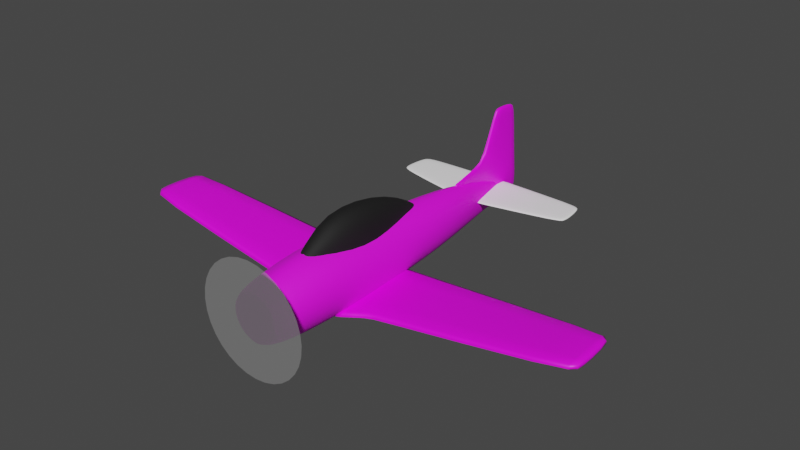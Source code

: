 # Source: T28.blend  (saved by Blender 3.4.6; exported with 4.5.12 LTS)
import bpy
from mathutils import Matrix  # noqa: F401  (used for matrix-valued properties, if any)

bpy.ops.wm.read_factory_settings(use_empty=True)
scene = bpy.context.scene
scene.name = 'Scene'

# ---- collections
col_collection = bpy.data.collections.new('Collection'); scene.collection.children.link(col_collection)

# ---- images (referenced by path relative to the original .blend; pixels are not part of the script)
import os
ASSET_DIR = os.environ.get("B2B_ASSET_DIR", "")  # directory of the original .blend (textures are referenced by path, not embedded)
HERE = os.path.dirname(os.path.abspath(__file__))  # packed textures are extracted next to this script under _unpacked/

def load_image(name, relpath, width, height, colorspace="sRGB"):
    """Load a texture the original file referenced (path relative to the .blend, or extracted next to this script)."""
    p = next((c for c in (os.path.join(HERE, relpath), os.path.join(ASSET_DIR, relpath)) if relpath and os.path.exists(c)), "")
    if p:
        img = bpy.data.images.load(p, check_existing=True)
        img.name = name
    else:  # same state as the original file: an image datablock whose file is absent (Cycles renders it pink)
        img = bpy.data.images.new(name, width, height)
        img.source = "FILE"
        img.filepath = "//" + (relpath or name)
    img.colorspace_settings.name = colorspace
    return img
img_bodycolormap = load_image('BodyColorMap', 'BodyColorMap.png', 1024, 1024, 'sRGB')
img_tailcolormap = load_image('TailColorMap', 'TailColorMap.png', 1024, 1024, 'sRGB')
img_wingcolormap = load_image('WingColorMap', 'WingColorMap.png', 1024, 1024, 'sRGB')

# ---- materials (node trees are filled in below, after node groups)
mat_body = bpy.data.materials.new('Body')
mat_body.use_transparent_shadow = False
mat_canopy = bpy.data.materials.new('Canopy')
mat_canopy.use_transparent_shadow = False
mat_vertical_stabiliser = bpy.data.materials.new('Vertical stabiliser')
mat_vertical_stabiliser.use_transparent_shadow = False
mat_wing = bpy.data.materials.new('Wing')
mat_wing.alpha_threshold = 0.0
mat_wing.use_transparent_shadow = False
mat_wing.roughness = 0.5
mat_wing.line_color = (0.0, 0.0, 0.0, 1.0)
mat_tail = bpy.data.materials.new('Tail')
mat_tail.use_transparent_shadow = False
mat_propeller = bpy.data.materials.new('Propeller')
mat_propeller.surface_render_method = 'BLENDED'
mat_propeller.blend_method = 'BLEND'
mat_propeller.use_transparent_shadow = False

# ---- node groups
ng_auto_smooth = bpy.data.node_groups.new('Auto Smooth', 'GeometryNodeTree')
_s = ng_auto_smooth.interface.new_socket(name='Geometry', in_out='OUTPUT', socket_type='NodeSocketGeometry')
_s = ng_auto_smooth.interface.new_socket(name='Geometry', in_out='INPUT', socket_type='NodeSocketGeometry')
_s = ng_auto_smooth.interface.new_socket(name='Angle', in_out='INPUT', socket_type='NodeSocketFloat')
_s.subtype = 'ANGLE'
_s.min_value = 0.0
_s.max_value = 3.142
ng_auto_smooth.is_modifier = True
_N = ng_auto_smooth.nodes; _L = ng_auto_smooth.links
n0 = _N.new('NodeGroupOutput'); n0.name = 'Group Output'; n0.location = (480, -100)
n1 = _N.new('NodeGroupInput'); n1.name = 'Group Input'; n1.location = (-420, -300)
n2 = _N.new('NodeGroupInput'); n2.name = 'Group Input.001'; n2.location = (-60, -100)
n3 = _N.new('GeometryNodeSetShadeSmooth'); n3.name = 'Set Shade Smooth'; n3.location = (120, -100)
n3.domain = 'EDGE'
n4 = _N.new('GeometryNodeSetShadeSmooth'); n4.name = 'Set Shade Smooth.001'; n4.location = (300, -100)
n5 = _N.new('GeometryNodeInputMeshEdgeAngle'); n5.name = 'Edge Angle'; n5.location = (-420, -220)
n6 = _N.new('GeometryNodeInputEdgeSmooth'); n6.name = 'Is Edge Smooth'; n6.location = (-60, -160)
n7 = _N.new('GeometryNodeInputShadeSmooth'); n7.name = 'Is Face Smooth'; n7.location = (-240, -340)
n8 = _N.new('FunctionNodeBooleanMath'); n8.name = 'Boolean Math'; n8.location = (-60, -220)
n9 = _N.new('FunctionNodeCompare'); n9.name = 'Compare'; n9.location = (-240, -180)
n9.operation = 'LESS_EQUAL'
_L.new(n5.outputs[0], n9.inputs[0])
_L.new(n4.outputs[0], n0.inputs[0])
_L.new(n1.outputs[1], n9.inputs[1])
_L.new(n9.outputs[0], n8.inputs[0])
_L.new(n7.outputs[0], n8.inputs[1])
_L.new(n2.outputs[0], n3.inputs[0])
_L.new(n6.outputs[0], n3.inputs[1])
_L.new(n3.outputs[0], n4.inputs[0])
_L.new(n8.outputs[0], n3.inputs[2])
n0.is_active_output = True

# ---- material node trees
mat_body.use_nodes = True; mat_body.node_tree.nodes.clear()
_N = mat_body.node_tree.nodes; _L = mat_body.node_tree.links
n0 = _N.new('ShaderNodeOutputMaterial'); n0.name = 'Material Output'; n0.location = (300, 300)
n1 = _N.new('ShaderNodeBsdfPrincipled'); n1.name = 'Principled BSDF'; n1.location = (10, 300)
n1.distribution = 'GGX'
n1.subsurface_method = 'RANDOM_WALK_SKIN'
n1.inputs[2].default_value = 0.6909
n1.inputs[3].default_value = 1.45
n1.inputs[27].default_value = (0.0, 0.0, 0.0, 1.0)
n1.inputs[28].default_value = 1.0
n2 = _N.new('ShaderNodeTexImage'); n2.name = 'Image Texture'; n2.location = (-318, 235)
n2.image = img_bodycolormap
_L.new(n1.outputs[0], n0.inputs[0])
_L.new(n2.outputs[0], n1.inputs[0])
n0.is_active_output = True
mat_canopy.use_nodes = True; mat_canopy.node_tree.nodes.clear()
_N = mat_canopy.node_tree.nodes; _L = mat_canopy.node_tree.links
n0 = _N.new('ShaderNodeOutputMaterial'); n0.name = 'Material Output'; n0.location = (300, 300)
n1 = _N.new('ShaderNodeBsdfPrincipled'); n1.name = 'Principled BSDF'; n1.location = (10, 300)
n1.distribution = 'GGX'
n1.subsurface_method = 'RANDOM_WALK_SKIN'
n1.inputs[0].default_value = (0.006018, 0.006018, 0.006018, 1.0)
n1.inputs[2].default_value = 0.7545
n1.inputs[3].default_value = 1.45
n1.inputs[13].default_value = 0.4909
n1.inputs[27].default_value = (0.0, 0.0, 0.0, 1.0)
n1.inputs[28].default_value = 1.0
_L.new(n1.outputs[0], n0.inputs[0])
n0.is_active_output = True
mat_vertical_stabiliser.use_nodes = True; mat_vertical_stabiliser.node_tree.nodes.clear()
_N = mat_vertical_stabiliser.node_tree.nodes; _L = mat_vertical_stabiliser.node_tree.links
n0 = _N.new('ShaderNodeOutputMaterial'); n0.name = 'Material Output'; n0.location = (300, 300)
n1 = _N.new('ShaderNodeBsdfPrincipled'); n1.name = 'Principled BSDF'; n1.location = (10, 300)
n1.distribution = 'GGX'
n1.subsurface_method = 'RANDOM_WALK_SKIN'
n1.inputs[3].default_value = 1.45
n1.inputs[27].default_value = (0.0, 0.0, 0.0, 1.0)
n1.inputs[28].default_value = 1.0
n2 = _N.new('ShaderNodeTexImage'); n2.name = 'Image Texture'; n2.location = (-354, 241)
n2.image = img_tailcolormap
_L.new(n1.outputs[0], n0.inputs[0])
_L.new(n2.outputs[0], n1.inputs[0])
n0.is_active_output = True
mat_wing.use_nodes = True; mat_wing.node_tree.nodes.clear()
_N = mat_wing.node_tree.nodes; _L = mat_wing.node_tree.links
n0 = _N.new('ShaderNodeOutputMaterial'); n0.name = 'Material Output'; n0.location = (560, 300)
n1 = _N.new('ShaderNodeBsdfPrincipled'); n1.name = 'Principled BSDF'; n1.location = (270, 300)
n1.distribution = 'GGX'
n1.subsurface_method = 'RANDOM_WALK_SKIN'
n1.inputs[3].default_value = 1.45
n1.inputs[27].default_value = (0.0, 0.0, 0.0, 1.0)
n1.inputs[28].default_value = 1.0
n2 = _N.new('ShaderNodeTexImage'); n2.name = 'Image Texture'; n2.location = (-52, 254)
n2.image = img_wingcolormap
_L.new(n1.outputs[0], n0.inputs[0])
_L.new(n2.outputs[0], n1.inputs[0])
n0.is_active_output = True
mat_tail.use_nodes = True; mat_tail.node_tree.nodes.clear()
_N = mat_tail.node_tree.nodes; _L = mat_tail.node_tree.links
n0 = _N.new('ShaderNodeBsdfPrincipled'); n0.name = 'Principled BSDF'; n0.location = (10, 300)
n0.distribution = 'GGX'
n0.subsurface_method = 'RANDOM_WALK_SKIN'
n0.inputs[0].default_value = (1.0, 1.0, 1.0, 1.0)
n0.inputs[2].default_value = 0.7955
n0.inputs[3].default_value = 1.45
n0.inputs[27].default_value = (0.0, 0.0, 0.0, 1.0)
n0.inputs[28].default_value = 1.0
n1 = _N.new('ShaderNodeOutputMaterial'); n1.name = 'Material Output'; n1.location = (300, 300)
_L.new(n0.outputs[0], n1.inputs[0])
n1.is_active_output = True
mat_propeller.use_nodes = True; mat_propeller.node_tree.nodes.clear()
_N = mat_propeller.node_tree.nodes; _L = mat_propeller.node_tree.links
n0 = _N.new('ShaderNodeOutputMaterial'); n0.name = 'Material Output'; n0.location = (300, 300)
n1 = _N.new('ShaderNodeBsdfPrincipled'); n1.name = 'Principled BSDF'; n1.location = (10, 300)
n1.distribution = 'GGX'
n1.subsurface_method = 'RANDOM_WALK_SKIN'
n1.inputs[0].default_value = (0.3462, 0.3462, 0.3462, 1.0)
n1.inputs[3].default_value = 1.45
n1.inputs[4].default_value = 0.4136
n1.inputs[27].default_value = (0.0, 0.0, 0.0, 1.0)
n1.inputs[28].default_value = 1.0
_L.new(n1.outputs[0], n0.inputs[0])
n0.is_active_output = True

# ---- world
world_world = bpy.data.worlds.new('World'); scene.world = world_world
world_world.use_nodes = True; world_world.node_tree.nodes.clear()
_N = world_world.node_tree.nodes; _L = world_world.node_tree.links
n0 = _N.new('ShaderNodeOutputWorld'); n0.name = 'World Output'; n0.location = (300, 300)
n1 = _N.new('ShaderNodeBackground'); n1.name = 'Background'; n1.location = (10, 300)
n1.inputs[0].default_value = (0.05088, 0.05088, 0.05088, 1.0)
_L.new(n1.outputs[0], n0.inputs[0])
n0.is_active_output = True
world_world.color = (0.05088, 0.05088, 0.05088)
world_world.use_sun_shadow = False
world_world.sun_shadow_jitter_overblur = 0.0

# ---- meshes
me_cylinder = bpy.data.meshes.new('Cylinder')
me_cylinder.from_pydata([(1.659e-08, -0.05092, 0.04199), (-1.629e-08, 0.05, 0.0375), (1.659e-08, -0.05092, -0.03756), (-1.629e-08, 0.05, -0.0375), (-3.41e-08, 0.1047, 0.03431), (-3.41e-08, 0.1047, -0.03458), (3.208e-08, -0.09844, 0.03566), (3.208e-08, -0.09844, -0.03445), (4.05e-08, -0.1243, 0.02967), (4.05e-08, -0.1243, -0.0289), (4.182e-08, -0.1284, 0.02593), (4.182e-08, -0.1284, -0.02516), (0.01375, -0.05092, 0.03896), (0.01202, 0.05, 0.03465), (0.02541, -0.05092, 0.03034), (0.02222, 0.05, 0.02652), (0.03321, -0.05092, 0.01744), (0.02903, 0.05, 0.01435), (0.03594, -0.05092, 0.002217), (0.03142, 0.05, -1.104e-08), (0.03321, -0.05092, -0.013), (0.02903, 0.05, -0.01435), (0.02541, -0.05092, -0.02591), (0.02222, 0.05, -0.02652), (0.01375, -0.05092, -0.03453), (0.01202, 0.05, -0.03465), (0.01089, 0.1047, 0.03169), (0.02013, 0.1047, 0.02422), (0.0263, 0.1047, 0.01305), (0.02847, 0.1047, -0.0001356), (0.0263, 0.1047, -0.01332), (0.02013, 0.1047, -0.02449), (0.01089, 0.1047, -0.03196), (0.01313, -0.09844, 0.03299), (0.02426, -0.09844, 0.02539), (0.03169, -0.09844, 0.01402), (0.03431, -0.09844, 0.0006058), (0.03169, -0.09844, -0.01281), (0.02426, -0.09844, -0.02418), (0.01313, -0.09844, -0.03178), (0.01121, -0.1243, 0.02744), (0.02071, -0.1243, 0.02109), (0.02706, -0.1243, 0.01159), (0.02929, -0.1243, 0.0003838), (0.02706, -0.1243, -0.01082), (0.02071, -0.1243, -0.02033), (0.01121, -0.1243, -0.02667), (0.009495, -0.1284, 0.02398), (0.01754, -0.1284, 0.01844), (0.02292, -0.1284, 0.01016), (0.02481, -0.1284, 0.0003838), (0.02292, -0.1284, -0.00939), (0.01754, -0.1284, -0.01768), (0.009495, -0.1284, -0.02321), (-4.874e-08, 0.1496, 0.02968), (-4.874e-08, 0.1496, -0.03111), (0.008821, 0.1496, 0.02736), (0.0163, 0.1496, 0.02078), (0.0213, 0.1496, 0.01092), (0.02305, 0.1496, -0.0007144), (0.0213, 0.1496, -0.01235), (0.0163, 0.1496, -0.02221), (0.008821, 0.1496, -0.02879), (-6.277e-08, 0.1926, 0.0237), (-6.277e-08, 0.1926, -0.02723), (0.005829, 0.1926, 0.02176), (0.01077, 0.1926, 0.01624), (0.01407, 0.1926, 0.00798), (0.01523, 0.1926, -0.001765), (0.01407, 0.1926, -0.01151), (0.01077, 0.1926, -0.01977), (0.005829, 0.1926, -0.02529), (-8.26e-08, 0.2535, 0.007041), (-8.26e-08, 0.2535, -0.02119), (0.0009572, 0.2535, 0.005967), (0.001769, 0.2535, 0.002907), (0.002311, 0.2535, -0.001672), (0.002501, 0.2535, -0.007074), (0.002311, 0.2535, -0.01248), (0.001769, 0.2535, -0.01705), (0.0009572, 0.2535, -0.02011), (4.238e-08, -0.1284, 0.0003838), (-8.269e-08, 0.2535, -0.007074), (0.002101, 0.2519, -0.01712), (0.002745, 0.2519, -0.01245), (0.001137, 0.2519, -0.02025), (-8.209e-08, 0.2519, -0.02134), (-8.209e-08, 0.2519, 0.007471), (0.001137, 0.2519, 0.006375), (0.002101, 0.2519, 0.003251), (0.002745, 0.2519, -0.001423), (0.002971, 0.2519, -0.006936), (2.048e-09, -0.006285, 0.04), (2.048e-09, -0.006285, -0.03753), (0.01349, -0.006285, 0.03705), (0.02492, -0.006285, 0.02865), (0.03257, -0.006285, 0.01607), (0.03525, -0.006285, 0.001237), (0.03257, -0.006285, -0.0136), (0.02492, -0.006285, -0.02618), (0.01349, -0.006285, -0.03458)], [], [(92, 94, 13, 1), (94, 95, 15, 13), (95, 96, 17, 15), (96, 97, 19, 17), (97, 98, 21, 19), (98, 99, 23, 21), (99, 100, 25, 23), (100, 93, 3, 25), (17, 28, 27, 15), (23, 31, 30, 21), (19, 29, 28, 17), (25, 32, 31, 23), (15, 27, 26, 13), (21, 30, 29, 19), (3, 5, 32, 25), (13, 26, 4, 1), (16, 35, 36, 18), (22, 38, 39, 24), (12, 33, 34, 14), (18, 36, 37, 20), (24, 39, 7, 2), (0, 6, 33, 12), (14, 34, 35, 16), (20, 37, 38, 22), (37, 44, 45, 38), (35, 42, 43, 36), (33, 40, 41, 34), (38, 45, 46, 39), (36, 43, 44, 37), (34, 41, 42, 35), (6, 8, 40, 33), (39, 46, 9, 7), (45, 52, 53, 46), (43, 50, 51, 44), (41, 48, 49, 42), (8, 10, 47, 40), (46, 53, 11, 9), (44, 51, 52, 45), (42, 49, 50, 43), (40, 47, 48, 41), (29, 30, 60, 59), (30, 31, 61, 60), (31, 32, 62, 61), (32, 5, 55, 62), (4, 26, 56, 54), (26, 27, 57, 56), (27, 28, 58, 57), (28, 29, 59, 58), (58, 59, 68, 67), (59, 60, 69, 68), (60, 61, 70, 69), (61, 62, 71, 70), (62, 55, 64, 71), (54, 56, 65, 63), (56, 57, 66, 65), (57, 58, 67, 66), (84, 83, 79, 78), (83, 85, 80, 79), (85, 86, 73, 80), (87, 88, 74, 72), (88, 89, 75, 74), (89, 90, 76, 75), (90, 91, 77, 76), (91, 84, 78, 77), (11, 53, 81), (53, 52, 81), (52, 51, 81), (51, 50, 81), (50, 49, 81), (49, 48, 81), (48, 47, 81), (47, 10, 81), (72, 74, 82), (74, 75, 82), (75, 76, 82), (76, 77, 82), (77, 78, 82), (78, 79, 82), (79, 80, 82), (80, 73, 82), (68, 69, 84, 91), (67, 68, 91, 90), (66, 67, 90, 89), (65, 66, 89, 88), (63, 65, 88, 87), (71, 64, 86, 85), (70, 71, 85, 83), (69, 70, 83, 84), (24, 2, 93, 100), (22, 24, 100, 99), (20, 22, 99, 98), (18, 20, 98, 97), (16, 18, 97, 96), (14, 16, 96, 95), (12, 14, 95, 94), (0, 12, 94, 92)])
me_cylinder.polygons.foreach_set('use_smooth', [True] * 96)
_uv = me_cylinder.uv_layers.new(name='UVMap')
_uv.uv.foreach_set('vector', [0.403, 0.6789, 0.3709, 0.6763, 0.3862, 0.5296, 0.4147, 0.5318, 0.004332, 0.3098, 0.0301, 0.3073, 0.03403, 0.4547, 0.009404, 0.4569, 0.0301, 0.3073, 0.06538, 0.3059, 0.06795, 0.4536, 0.03403, 0.4547, 0.06538, 0.3059, 0.1048, 0.3059, 0.106, 0.4536, 0.06795, 0.4536, 0.1048, 0.3059, 0.1424, 0.3073, 0.1424, 0.4549, 0.106, 0.4536, 0.1424, 0.3073, 0.1724, 0.3098, 0.1717, 0.4572, 0.1424, 0.4549, 0.6153, 0.6808, 0.5815, 0.6803, 0.5795, 0.5329, 0.6099, 0.5334, 0.5815, 0.6803, 0.5453, 0.6799, 0.5471, 0.5325, 0.5795, 0.5329, 0.06795, 0.4536, 0.06975, 0.5967, 0.03861, 0.5978, 0.03403, 0.4547, 0.1717, 0.4572, 0.165, 0.6, 0.1382, 0.5979, 0.1424, 0.4549, 0.106, 0.4536, 0.1047, 0.5968, 0.06975, 0.5967, 0.06795, 0.4536, 0.5795, 0.5329, 0.5797, 0.3898, 0.6074, 0.3902, 0.6099, 0.5334, 0.03403, 0.4547, 0.03861, 0.5978, 0.01604, 0.5998, 0.009404, 0.4569, 0.1424, 0.4549, 0.1382, 0.5979, 0.1047, 0.5968, 0.106, 0.4536, 0.5471, 0.5325, 0.5504, 0.3895, 0.5797, 0.3898, 0.5795, 0.5329, 0.3862, 0.5296, 0.4008, 0.387, 0.4266, 0.3891, 0.4147, 0.5318, 0.06259, 0.1894, 0.0715, 0.06613, 0.1072, 0.06609, 0.103, 0.1894, 0.6153, 0.7977, 0.6118, 0.9221, 0.5792, 0.9216, 0.5808, 0.7972, 0.0, 0.1933, 0.01584, 0.06996, 0.03941, 0.06749, 0.02641, 0.1908, 0.103, 0.1894, 0.1072, 0.06609, 0.1411, 0.06736, 0.1416, 0.1908, 0.5808, 0.7972, 0.5792, 0.9216, 0.5441, 0.9212, 0.5439, 0.7968, 0.3938, 0.7955, 0.3895, 0.9195, 0.3581, 0.917, 0.3611, 0.7929, 0.02641, 0.1908, 0.03941, 0.06749, 0.0715, 0.06613, 0.06259, 0.1894, 0.1416, 0.1908, 0.1411, 0.06736, 0.1681, 0.06975, 0.1724, 0.1933, 0.1411, 0.06736, 0.1347, 0.001074, 0.1571, 0.003111, 0.1681, 0.06975, 0.0715, 0.06613, 0.07651, 5.198e-05, 0.1064, 0.0, 0.1072, 0.06609, 0.3581, 0.917, 0.3621, 0.9848, 0.3423, 0.9829, 0.3351, 0.9148, 0.6118, 0.9221, 0.6039, 0.9897, 0.5762, 0.9893, 0.5792, 0.9216, 0.1072, 0.06609, 0.1064, 0.0, 0.1347, 0.001074, 0.1411, 0.06736, 0.03941, 0.06749, 0.04965, 0.001222, 0.07651, 5.198e-05, 0.0715, 0.06613, 0.3895, 0.9195, 0.3889, 0.9869, 0.3621, 0.9848, 0.3581, 0.917, 0.5792, 0.9216, 0.5762, 0.9893, 0.5463, 0.989, 0.5441, 0.9212, 0.7462, 0.1309, 0.7393, 0.1226, 0.7538, 0.1015, 0.7628, 0.106, 0.692, 0.1534, 0.692, 0.1416, 0.7176, 0.1367, 0.7213, 0.1475, 0.6378, 0.1309, 0.6447, 0.1226, 0.6664, 0.1367, 0.6626, 0.1475, 0.6153, 0.07668, 0.6251, 0.07668, 0.6302, 0.1015, 0.6211, 0.106, 0.5762, 0.9893, 0.5735, 1.0, 0.5481, 0.9997, 0.5463, 0.989, 0.7213, 0.1475, 0.7176, 0.1367, 0.7393, 0.1226, 0.7462, 0.1309, 0.6626, 0.1475, 0.6664, 0.1367, 0.692, 0.1416, 0.692, 0.1534, 0.6211, 0.106, 0.6302, 0.1015, 0.6447, 0.1226, 0.6378, 0.1309, 0.1047, 0.5968, 0.1382, 0.5979, 0.1334, 0.7162, 0.1038, 0.7152, 0.1382, 0.5979, 0.165, 0.6, 0.1572, 0.7179, 0.1334, 0.7162, 0.6074, 0.3902, 0.5797, 0.3898, 0.5775, 0.2722, 0.6002, 0.2725, 0.5797, 0.3898, 0.5504, 0.3895, 0.5537, 0.2719, 0.5775, 0.2722, 0.4266, 0.3891, 0.4008, 0.387, 0.4169, 0.27, 0.4376, 0.2717, 0.01604, 0.5998, 0.03861, 0.5978, 0.04569, 0.716, 0.02601, 0.7176, 0.03861, 0.5978, 0.06975, 0.5967, 0.07301, 0.7152, 0.04569, 0.716, 0.06975, 0.5967, 0.1047, 0.5968, 0.1038, 0.7152, 0.07301, 0.7152, 0.07301, 0.7152, 0.1038, 0.7152, 0.1033, 0.8294, 0.07762, 0.8293, 0.1038, 0.7152, 0.1334, 0.7162, 0.1282, 0.8302, 0.1033, 0.8294, 0.1334, 0.7162, 0.1572, 0.7179, 0.1485, 0.8314, 0.1282, 0.8302, 0.6002, 0.2725, 0.5775, 0.2722, 0.5731, 0.1595, 0.5887, 0.1597, 0.5775, 0.2722, 0.5537, 0.2719, 0.5571, 0.1593, 0.5731, 0.1595, 0.4376, 0.2717, 0.4169, 0.27, 0.4358, 0.1581, 0.4493, 0.1592, 0.02601, 0.7176, 0.04569, 0.716, 0.05504, 0.8298, 0.039, 0.8308, 0.04569, 0.716, 0.07301, 0.7152, 0.07762, 0.8293, 0.05504, 0.8298, 0.126, 0.9876, 0.1379, 0.988, 0.1376, 0.9922, 0.1259, 0.9918, 0.1379, 0.988, 0.1457, 0.9884, 0.1453, 0.9925, 0.1376, 0.9922, 0.5656, 0.004164, 0.5621, 0.004114, 0.5622, 0.0, 0.5653, 4.464e-05, 0.07337, 0.9874, 0.07661, 0.9872, 0.07759, 0.9913, 0.07447, 0.9915, 0.07661, 0.9872, 0.08505, 0.9871, 0.08581, 0.9913, 0.07759, 0.9913, 0.08505, 0.9871, 0.0974, 0.9871, 0.09788, 0.9913, 0.08581, 0.9913, 0.0974, 0.9871, 0.1118, 0.9873, 0.112, 0.9915, 0.09788, 0.9913, 0.1118, 0.9873, 0.126, 0.9876, 0.1259, 0.9918, 0.112, 0.9915, 0.7588, 0.07668, 0.7538, 0.1015, 0.692, 0.07668, 0.7538, 0.1015, 0.7393, 0.1226, 0.692, 0.07668, 0.7393, 0.1226, 0.7176, 0.1367, 0.692, 0.07668, 0.7176, 0.1367, 0.692, 0.1416, 0.692, 0.07668, 0.692, 0.1416, 0.6664, 0.1367, 0.692, 0.07668, 0.6664, 0.1367, 0.6447, 0.1226, 0.692, 0.07668, 0.6447, 0.1226, 0.6302, 0.1015, 0.692, 0.07668, 0.6302, 0.1015, 0.6251, 0.07668, 0.692, 0.07668, 0.6231, 0.1534, 0.6255, 0.1563, 0.6218, 0.1903, 0.6255, 0.1563, 0.6274, 0.1643, 0.6218, 0.1903, 0.6274, 0.1643, 0.6284, 0.1764, 0.6218, 0.1903, 0.6284, 0.1764, 0.6284, 0.1905, 0.6218, 0.1903, 0.6284, 0.1905, 0.6274, 0.2046, 0.6218, 0.1903, 0.6274, 0.2046, 0.6255, 0.2166, 0.6218, 0.1903, 0.6255, 0.2166, 0.6231, 0.2245, 0.6218, 0.1903, 0.6231, 0.2245, 0.6205, 0.2272, 0.6218, 0.1903, 0.1033, 0.8294, 0.1282, 0.8302, 0.126, 0.9876, 0.1118, 0.9873, 0.07762, 0.8293, 0.1033, 0.8294, 0.1118, 0.9873, 0.0974, 0.9871, 0.05504, 0.8298, 0.07762, 0.8293, 0.0974, 0.9871, 0.08505, 0.9871, 0.039, 0.8308, 0.05504, 0.8298, 0.08505, 0.9871, 0.07661, 0.9872, 0.4493, 0.1592, 0.4358, 0.1581, 0.4685, 0.003886, 0.4706, 0.004112, 0.5731, 0.1595, 0.5571, 0.1593, 0.5621, 0.004114, 0.5656, 0.004164, 0.1485, 0.8314, 0.1611, 0.8329, 0.1457, 0.9884, 0.1379, 0.988, 0.1282, 0.8302, 0.1485, 0.8314, 0.1379, 0.988, 0.126, 0.9876, 0.5808, 0.7972, 0.5439, 0.7968, 0.5453, 0.6799, 0.5815, 0.6803, 0.6153, 0.7977, 0.5808, 0.7972, 0.5815, 0.6803, 0.6153, 0.6808, 0.1416, 0.1908, 0.1724, 0.1933, 0.1724, 0.3098, 0.1424, 0.3073, 0.103, 0.1894, 0.1416, 0.1908, 0.1424, 0.3073, 0.1048, 0.3059, 0.06259, 0.1894, 0.103, 0.1894, 0.1048, 0.3059, 0.06538, 0.3059, 0.02641, 0.1908, 0.06259, 0.1894, 0.06538, 0.3059, 0.0301, 0.3073, 0.0, 0.1933, 0.02641, 0.1908, 0.0301, 0.3073, 0.004332, 0.3098, 0.3938, 0.7955, 0.3611, 0.7929, 0.3709, 0.6763, 0.403, 0.6789])
me_cylinder.materials.append(mat_body)
me_cylinder.use_mirror_x = True
me_cylinder.update()
me_cylinder_001 = bpy.data.meshes.new('Cylinder.001')
me_cylinder_001.from_pydata([(1.129e-08, -0.03466, 0.01374), (7.726e-10, -0.002371, 0.01934), (0.01827, -0.03466, -0.01626), (0.02187, -0.002371, -0.02119), (0.01688, -0.03466, -0.002779), (0.0202, -0.002371, -0.0004416), (0.01292, -0.03466, 0.005904), (0.01546, -0.002371, 0.009952), (0.006991, -0.03466, 0.01171), (0.008368, -0.002371, 0.0169), (-1.235e-08, 0.03791, 0.01423), (0.01867, 0.03791, -0.02058), (0.01725, 0.03791, -0.002664), (0.0132, 0.03791, 0.006212), (0.007146, 0.03791, 0.01214), (-2.445e-08, 0.07505, -0.0001951), (0.01084, 0.07505, -0.02371), (0.01002, 0.07505, -0.01), (0.007668, 0.07505, -0.004848), (0.00415, 0.07505, -0.001404), (-3.216e-08, 0.0987, -0.01643), (0.006098, 0.0987, -0.0222), (0.005634, 0.0987, -0.01999), (0.004312, 0.0987, -0.01812), (0.002334, 0.0987, -0.01687), (2.337e-08, -0.07171, -0.01423), (0.006678, -0.07171, -0.02029), (0.006169, -0.07171, -0.01797), (0.004722, -0.07171, -0.016), (0.002555, -0.07171, -0.01469)], [], [(2, 3, 5, 4), (4, 5, 7, 6), (6, 7, 9, 8), (8, 9, 1, 0), (9, 7, 13, 14), (5, 3, 11, 12), (1, 9, 14, 10), (7, 5, 12, 13), (10, 14, 19, 15), (13, 12, 17, 18), (14, 13, 18, 19), (12, 11, 16, 17), (19, 18, 23, 24), (17, 16, 21, 22), (15, 19, 24, 20), (18, 17, 22, 23), (4, 6, 28, 27), (6, 8, 29, 28), (2, 4, 27, 26), (8, 0, 25, 29)])
me_cylinder_001.polygons.foreach_set('use_smooth', [True] * 20)
_uv = me_cylinder_001.uv_layers.new(name='UVMap')
_uv.uv.foreach_set('vector', [0.25, 0.5, 0.25, 1.0, 0.1875, 1.0, 0.1875, 0.5, 0.1875, 0.5, 0.1875, 1.0, 0.125, 1.0, 0.125, 0.5, 0.125, 0.5, 0.125, 1.0, 0.0625, 1.0, 0.0625, 0.5, 0.0625, 0.5, 0.0625, 1.0, 0.0, 1.0, 0.0, 0.5, 0.0625, 1.0, 0.125, 1.0, 0.125, 1.0, 0.0625, 1.0, 0.1875, 1.0, 0.25, 1.0, 0.25, 1.0, 0.1875, 1.0, 0.0, 1.0, 0.0625, 1.0, 0.0625, 1.0, 0.0, 1.0, 0.125, 1.0, 0.1875, 1.0, 0.1875, 1.0, 0.125, 1.0, 0.0, 1.0, 0.0625, 1.0, 0.0625, 1.0, 0.0, 1.0, 0.125, 1.0, 0.1875, 1.0, 0.1875, 1.0, 0.125, 1.0, 0.0625, 1.0, 0.125, 1.0, 0.125, 1.0, 0.0625, 1.0, 0.1875, 1.0, 0.25, 1.0, 0.25, 1.0, 0.1875, 1.0, 0.0625, 1.0, 0.125, 1.0, 0.125, 1.0, 0.0625, 1.0, 0.1875, 1.0, 0.25, 1.0, 0.25, 1.0, 0.1875, 1.0, 0.0, 1.0, 0.0625, 1.0, 0.0625, 1.0, 0.0, 1.0, 0.125, 1.0, 0.1875, 1.0, 0.1875, 1.0, 0.125, 1.0, 0.1875, 0.5, 0.125, 0.5, 0.125, 0.5, 0.1875, 0.5, 0.125, 0.5, 0.0625, 0.5, 0.0625, 0.5, 0.125, 0.5, 0.25, 0.5, 0.1875, 0.5, 0.1875, 0.5, 0.25, 0.5, 0.0625, 0.5, 0.0, 0.5, 0.0, 0.5, 0.0625, 0.5])
me_cylinder_001.materials.append(mat_canopy)
me_cylinder_001.update()
me_plane = bpy.data.meshes.new('Plane')
me_plane.from_pydata([(-1.145e-08, 0.03513, 0.07183), (-1.49e-08, 0.04572, 0.02325), (-2.032e-09, 0.006238, 0.07382), (5.661e-09, -0.01737, 0.02325), (-1.619e-08, 0.0497, -0.007797), (5.27e-09, -0.01617, -0.01199), (2.468e-08, -0.07575, 0.006317), (2.351e-08, -0.07216, 0.001954), (7.757e-09, -0.0238, 0.01601), (7.255e-09, -0.02227, -0.008239), (-1.691e-08, 0.05188, -0.03141), (-3.328e-09, 0.01021, -0.01652), (-1.435e-08, 0.04405, -0.03936), (-3.454e-09, 0.0106, -0.0427), (-7.832e-09, 0.02404, 0.07357), (-8.534e-09, 0.02619, 0.02325), (-8.534e-09, 0.02619, -0.008407), (-8.534e-09, 0.02619, -0.02498), (-8.534e-09, 0.02619, -0.0408), (-1.396e-08, 0.04284, 0.06779), (-8.641e-10, 0.002652, 0.06916), (-7.883e-09, 0.02419, 0.06989), (-3.444e-09, 0.01057, -0.04068), (-1.455e-08, 0.04466, -0.03875), (-8.534e-09, 0.02619, -0.03958)], [], [(21, 15, 3, 20), (15, 1, 4, 16), (8, 9, 7, 6), (3, 5, 9, 8), (16, 4, 10, 17), (24, 23, 12, 18), (22, 24, 18, 13), (5, 16, 17, 11), (3, 15, 16, 5), (19, 1, 15, 21), (0, 19, 21, 14), (14, 21, 20, 2), (11, 17, 24, 22), (17, 10, 23, 24)])
me_plane.polygons.foreach_set('use_smooth', [True] * 14)
_uv = me_plane.uv_layers.new(name='UVMap')
_uv.uv.foreach_set('vector', [0.8965, 0.8514, 0.5196, 0.8333, 0.5516, 0.4825, 0.9065, 0.6774, 0.5196, 0.8333, 0.5052, 0.9905, 0.2523, 0.9998, 0.2647, 0.81, 0.498, 0.4254, 0.3016, 0.42, 0.4203, 0.02573, 0.458, 0.0, 0.5516, 0.4825, 0.2669, 0.4663, 0.3016, 0.42, 0.498, 0.4254, 0.2647, 0.81, 0.2523, 0.9998, 0.06061, 1.0, 0.1312, 0.7978, 0.01363, 0.7871, 0.006794, 0.9364, 0.002303, 0.9311, 0.003821, 0.7862, 0.01625, 0.6606, 0.01363, 0.7871, 0.003821, 0.7862, 0.0, 0.6593, 0.2669, 0.4663, 0.2647, 0.81, 0.1312, 0.7978, 0.211, 0.6754, 0.5516, 0.4825, 0.5196, 0.8333, 0.2647, 0.81, 0.2669, 0.4663, 0.8659, 1.0, 0.5052, 0.9905, 0.5196, 0.8333, 0.8965, 0.8514, 0.9042, 0.9409, 0.8659, 1.0, 0.8965, 0.8514, 0.9263, 0.8528, 0.9263, 0.8528, 0.8965, 0.8514, 0.9065, 0.6774, 0.9414, 0.7097, 0.211, 0.6754, 0.1312, 0.7978, 0.01363, 0.7871, 0.01625, 0.6606, 0.1312, 0.7978, 0.06061, 1.0, 0.006794, 0.9364, 0.01363, 0.7871])
me_plane.materials.append(mat_vertical_stabiliser)
me_plane.update()
me_plane_001 = bpy.data.meshes.new('Plane.001')
me_plane_001.from_pydata([(0.3193, 0.05056, 0.03761), (0.01415, 0.08264, 0.0002717), (0.3225, -0.02143, 0.03801), (0.02304, -0.06406, -0.0002719), (0.06503, 0.08001, 0.005096), (0.06563, -0.04353, 0.005173), (0.3155, -0.03104, 0.03711), (0.3142, 0.05729, 0.03695), (0.3243, 0.008004, 0.03825), (0.02651, 0.01777, 0.0001712), (0.06503, 0.01656, 0.005096), (0.3134, 0.01022, 0.03684), (0.01968, 0.08225, 0.0009783), (0.02928, -0.06105, 0.0005256), (0.03215, 0.0176, 0.0008926), (0.07113, 0.0794, 0.005876), (0.07174, -0.04318, 0.005955), (0.07111, 0.01641, 0.005873)], [], [(14, 9, 3, 13), (17, 10, 5, 16), (8, 11, 6, 2), (0, 7, 11, 8), (15, 4, 10, 17), (12, 1, 9, 14), (4, 12, 14, 10), (10, 14, 13, 5), (7, 15, 17, 11), (11, 17, 16, 6)])
me_plane_001.polygons.foreach_set('use_smooth', [True] * 10)
_uv = me_plane_001.uv_layers.new(name='UVMap')
_uv.uv.foreach_set('vector', [0.2633, 0.9544, 0.265, 0.9728, 0.0, 1.0, 0.00854, 0.979, 0.2518, 0.8271, 0.2535, 0.847, 0.0583, 0.8566, 0.05825, 0.8366, 0.1749, 0.0, 0.1843, 0.03555, 0.04995, 0.0366, 0.07978, 0.01186, 0.3141, 0.008118, 0.3369, 0.02354, 0.1843, 0.03555, 0.1749, 0.0, 0.4563, 0.8148, 0.4594, 0.8346, 0.2535, 0.847, 0.2518, 0.8271, 0.4756, 0.982, 0.478, 1.0, 0.265, 0.9728, 0.2633, 0.9544, 0.4594, 0.8346, 0.4756, 0.982, 0.2633, 0.9544, 0.2535, 0.847, 0.2535, 0.847, 0.2633, 0.9544, 0.00854, 0.979, 0.0583, 0.8566, 0.3369, 0.02354, 0.4563, 0.8148, 0.2518, 0.8271, 0.1843, 0.03555, 0.1843, 0.03555, 0.2518, 0.8271, 0.05825, 0.8366, 0.04995, 0.0366])
me_plane_001.materials.append(mat_wing)
me_plane_001.update()
me_plane_002 = bpy.data.meshes.new('Plane.002')
me_plane_002.from_pydata([(0.1074, 0.03754, 0.0), (-0.001227, 0.04474, 0.0), (0.1099, 0.001309, 0.0), (0.01009, -0.025, 0.0), (0.1109, 0.0129, 0.0), (0.002783, 0.007651, 0.0), (0.1001, 0.04179, 0.0), (0.1058, -0.004831, 0.0), (0.104, 0.01554, 0.0), (0.001783, 0.04465, 0.0), (0.01293, -0.02439, 0.0), (0.00579, 0.00789, 0.0)], [], [(11, 5, 3, 10), (9, 1, 5, 11), (0, 6, 8, 4), (4, 8, 7, 2), (6, 9, 11, 8), (8, 11, 10, 7)])
me_plane_002.polygons.foreach_set('use_smooth', [True] * 6)
_uv = me_plane_002.uv_layers.new(name='UVMap')
_uv.uv.foreach_set('vector', [0.9713, 0.3947, 1.0, 0.3947, 1.0, 1.0, 0.9713, 1.0, 0.9713, 0.0, 1.0, 0.0, 1.0, 0.3947, 0.9713, 0.3947, 0.0, 0.0, 0.05466, 0.0, 0.05466, 0.3947, 0.0, 0.3947, 0.0, 0.3947, 0.05466, 0.3947, 0.05466, 1.0, 0.0, 1.0, 0.05466, 0.0, 0.9713, 0.0, 0.9713, 0.3947, 0.05466, 0.3947, 0.05466, 0.3947, 0.9713, 0.3947, 0.9713, 1.0, 0.05466, 1.0])
me_plane_002.materials.append(mat_tail)
me_plane_002.update()
me_circle = bpy.data.meshes.new('Circle')
me_circle.from_pydata([(0.0, 0.0, 0.075), (0.01463, 4.768e-09, 0.07356), (0.0287, 9.352e-09, 0.06929), (0.04167, 1.73e-08, 0.06236), (0.05303, 2.101e-08, 0.05303), (0.06236, 2.032e-08, 0.04167), (0.06929, 2.444e-08, 0.0287), (0.07356, 2.49e-08, 0.01463), (0.075, 2.444e-08, 0.0), (0.07356, 2.304e-08, -0.01463), (0.06929, 2.072e-08, -0.0287), (0.06236, 2.032e-08, -0.04167), (0.05303, 1.356e-08, -0.05303), (0.04167, 9.852e-09, -0.06236), (0.0287, 9.352e-09, -0.06929), (0.01463, 4.768e-09, -0.07356), (0.0, 0.0, -0.075), (-0.01463, -4.768e-09, -0.07356), (-0.0287, -9.352e-09, -0.06929), (-0.04167, -1.73e-08, -0.06236), (-0.05303, -2.101e-08, -0.05303), (-0.06236, -2.032e-08, -0.04167), (-0.06929, -2.444e-08, -0.0287), (-0.07356, -2.49e-08, -0.01463), (-0.075, -2.444e-08, 0.0), (-0.07356, -2.304e-08, 0.01463), (-0.06929, -2.072e-08, 0.0287), (-0.06236, -2.032e-08, 0.04167), (-0.05303, -1.356e-08, 0.05303), (-0.04167, -9.852e-09, 0.06236), (-0.0287, -9.352e-09, 0.06929), (-0.01463, -4.768e-09, 0.07356)], [], [(1, 2, 3, 4, 5, 6, 7, 8, 9, 10, 11, 12, 13, 14, 15, 16, 17, 18, 19, 20, 21, 22, 23, 24, 25, 26, 27, 28, 29, 30, 31, 0)])
_uv = me_circle.uv_layers.new(name='UVMap')
_uv.uv.foreach_set('vector', [0.0, 0.0, 0.0, 0.0, 0.0, 0.0, 0.0, 0.0, 0.0, 0.0, 0.0, 0.0, 0.0, 0.0, 0.0, 0.0, 0.0, 0.0, 0.0, 0.0, 0.0, 0.0, 0.0, 0.0, 0.0, 0.0, 0.0, 0.0, 0.0, 0.0, 0.0, 0.0, 0.0, 0.0, 0.0, 0.0, 0.0, 0.0, 0.0, 0.0, 0.0, 0.0, 0.0, 0.0, 0.0, 0.0, 0.0, 0.0, 0.0, 0.0, 0.0, 0.0, 0.0, 0.0, 0.0, 0.0, 0.0, 0.0, 0.0, 0.0, 0.0, 0.0, 0.0, 0.0])
me_circle.materials.append(mat_propeller)
me_circle.update()

# ---- objects
ob_body = bpy.data.objects.new('Body', me_cylinder)
ob_canopy = bpy.data.objects.new('Canopy', me_cylinder_001)
ob_vertical_stabiliser = bpy.data.objects.new('Vertical Stabiliser', me_plane)
ob_wing = bpy.data.objects.new('Wing', me_plane_001)
ob_horizontal_stabiliser = bpy.data.objects.new('Horizontal Stabiliser', me_plane_002)
ob_propeller = bpy.data.objects.new('Propeller', me_circle)

# ---- transforms, parenting, visibility, modifiers, constraints
ob_body.location = (5.733e-09, -0.1095, 0.02383)
ob_body.scale = (1.18, 1.18, 1.18)
ob_body.use_mesh_mirror_x = True
_m = ob_body.modifiers.new('Subdivision', 'SUBSURF')
_m.render_levels = 1
_m = ob_body.modifiers.new('Mirror', 'MIRROR')
_m = ob_body.modifiers.new('Auto Smooth', 'NODES')
_m.node_group = ng_auto_smooth
_gi = [s.identifier for s in ng_auto_smooth.interface.items_tree if s.item_type == 'SOCKET' and s.in_out == 'INPUT']
_m[_gi[1]] = 0.5236  # Angle
ob_canopy.location = (5.297e-09, -0.1044, 0.0816)
ob_canopy.scale = (1.18, 1.18, 1.18)
_m = ob_canopy.modifiers.new('Mirror', 'MIRROR')
_m = ob_canopy.modifiers.new('Subdivision', 'SUBSURF')
_m.render_levels = 1
_m = ob_canopy.modifiers.new('Auto Smooth', 'NODES')
_m.node_group = ng_auto_smooth
_gi = [s.identifier for s in ng_auto_smooth.interface.items_tree if s.item_type == 'SOCKET' and s.in_out == 'INPUT']
_m[_gi[1]] = 0.5236  # Angle
ob_vertical_stabiliser.location = (-1.916e-08, 0.1754, 0.0478)
ob_vertical_stabiliser.scale = (1.18, 1.18, 1.18)
_m = ob_vertical_stabiliser.modifiers.new('Solidify', 'SOLIDIFY')
_m.thickness = 0.005
_m.offset = 0.0
_m = ob_vertical_stabiliser.modifiers.new('Subdivision', 'SUBSURF')
_m.render_levels = 1
ob_wing.location = (5.413e-09, -0.1057, -0.007247)
_m = ob_wing.modifiers.new('Solidify', 'SOLIDIFY')
_m.offset = 0.0
_m = ob_wing.modifiers.new('Subdivision', 'SUBSURF')
_m.render_levels = 1
_m = ob_wing.modifiers.new('Mirror', 'MIRROR')
ob_horizontal_stabiliser.location = (-1.729e-08, 0.154, 0.02383)
ob_horizontal_stabiliser.scale = (1.18, 1.18, 1.18)
_m = ob_horizontal_stabiliser.modifiers.new('Mirror', 'MIRROR')
_m = ob_horizontal_stabiliser.modifiers.new('Solidify', 'SOLIDIFY')
_m.thickness = 0.003
_m.offset = 0.0
_m = ob_horizontal_stabiliser.modifiers.new('Subdivision', 'SUBSURF')
_m = ob_horizontal_stabiliser.modifiers.new('Auto Smooth', 'NODES')
_m.node_group = ng_auto_smooth
_gi = [s.identifier for s in ng_auto_smooth.interface.items_tree if s.item_type == 'SOCKET' and s.in_out == 'INPUT']
_m[_gi[1]] = 0.5236  # Angle
ob_propeller.location = (0.0001652, -0.2631, 0.02349)

# ---- collection membership
col_collection.objects.link(ob_body)
col_collection.objects.link(ob_canopy)
col_collection.objects.link(ob_vertical_stabiliser)
col_collection.objects.link(ob_wing)
col_collection.objects.link(ob_horizontal_stabiliser)
col_collection.objects.link(ob_propeller)

# ---- scene / render settings (as saved in the file)
scene.frame_start = 1; scene.frame_end = 250; scene.frame_set(0)
scene.render.engine = 'BLENDER_EEVEE_NEXT'
scene.cycles.sampling_pattern = 'TABULATED_SOBOL'
scene.cycles.use_light_tree = False
scene.view_settings.view_transform = 'Filmic'
bpy.context.view_layer.update()

# ---- added for rendering (the .blend has no active camera and no usable light): camera, sun
cam_auto = bpy.data.cameras.new('AutoCamera')
cam_auto.lens = 50.0
cam_auto.sensor_width = 36.0
cam_auto.clip_end = 1000.0
ob_auto_camera = bpy.data.objects.new('AutoCamera', cam_auto)
scene.collection.objects.link(ob_auto_camera)
ob_auto_camera.location = (0.774791, -0.94301, 0.661528)
ob_auto_camera.rotation_euler = (1.09748, -7.21219e-08, 0.694738)
scene.camera = ob_auto_camera
light_auto_sun = bpy.data.lights.new('AutoSun', 'SUN')
light_auto_sun.energy = 3.0
light_auto_sun.angle = 0.0523599
ob_auto_sun = bpy.data.objects.new('AutoSun', light_auto_sun)
scene.collection.objects.link(ob_auto_sun)
ob_auto_sun.rotation_euler = (0.872665, 0.174533, 0.523599)
bpy.context.view_layer.update()
